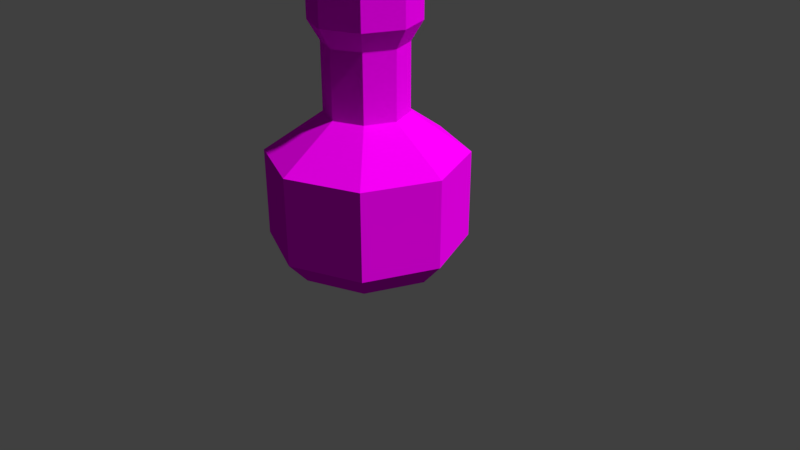 # Source: potion001.blend  (saved by Blender 2.79.0; exported with 4.5.12 LTS)
import bpy
from mathutils import Matrix  # noqa: F401  (used for matrix-valued properties, if any)

bpy.ops.wm.read_factory_settings(use_empty=True)
scene = bpy.context.scene
scene.name = 'Scene'

# ---- collections
col_collection_1 = bpy.data.collections.new('Collection 1'); scene.collection.children.link(col_collection_1)

# ---- images (referenced by path relative to the original .blend; pixels are not part of the script)
import os
ASSET_DIR = os.environ.get("B2B_ASSET_DIR", "")  # directory of the original .blend (textures are referenced by path, not embedded)
HERE = os.path.dirname(os.path.abspath(__file__))  # packed textures are extracted next to this script under _unpacked/

def load_image(name, relpath, width, height, colorspace="sRGB"):
    """Load a texture the original file referenced (path relative to the .blend, or extracted next to this script)."""
    p = next((c for c in (os.path.join(HERE, relpath), os.path.join(ASSET_DIR, relpath)) if relpath and os.path.exists(c)), "")
    if p:
        img = bpy.data.images.load(p, check_existing=True)
        img.name = name
    else:  # same state as the original file: an image datablock whose file is absent (Cycles renders it pink)
        img = bpy.data.images.new(name, width, height)
        img.source = "FILE"
        img.filepath = "//" + (relpath or name)
    img.colorspace_settings.name = colorspace
    return img
img_untitled = load_image('Untitled', 'potion_texture.png', 1024, 1024, 'sRGB')

# ---- materials (node trees are filled in below, after node groups)
mat_material_001 = bpy.data.materials.new('Material.001')
mat_material_001.alpha_threshold = 0.0
mat_material_001.roughness = 0.5

# ---- material node trees
mat_material_001.use_nodes = True; mat_material_001.node_tree.nodes.clear()
_N = mat_material_001.node_tree.nodes; _L = mat_material_001.node_tree.links
n0 = _N.new('ShaderNodeOutputMaterial'); n0.name = 'Material Output'; n0.location = (300, 300)
n1 = _N.new('ShaderNodeMixShader'); n1.name = 'Mix Shader'; n1.location = (122, 278)
n2 = _N.new('ShaderNodeBsdfDiffuse'); n2.name = 'Diffuse BSDF'; n2.location = (-75, 154)
n3 = _N.new('ShaderNodeTexImage'); n3.name = 'Image Texture'; n3.location = (-302, 274)
n3.width = 140
n3.image = img_untitled
n4 = _N.new('ShaderNodeTexCoord'); n4.name = 'Texture Coordinate'; n4.location = (-503, 266)
n5 = _N.new('ShaderNodeBsdfTransparent'); n5.name = 'Transparent BSDF'; n5.location = (-112, 331)
_L.new(n2.outputs[0], n1.inputs[2])
_L.new(n5.outputs[0], n1.inputs[1])
_L.new(n4.outputs[2], n3.inputs[0])
_L.new(n3.outputs[0], n2.inputs[0])
_L.new(n1.outputs[0], n0.inputs[0])
_L.new(n3.outputs[1], n1.inputs[0])
n0.is_active_output = True

# ---- world
world_world = bpy.data.worlds.new('World'); scene.world = world_world
world_world.color = (0.05088, 0.05088, 0.05088)
world_world.use_sun_shadow = False
world_world.sun_shadow_jitter_overblur = 0.0
world_world.cycles.sampling_method = 'MANUAL'

# ---- cameras
cam_camera = bpy.data.cameras.new('Camera')
cam_camera.clip_end = 100.0
cam_camera.lens = 35.0
cam_camera.sensor_width = 32.0
cam_camera.sensor_height = 18.0
cam_camera.ortho_scale = 7.314
cam_camera.dof.focus_distance = 0.0

# ---- lights
light_lamp = bpy.data.lights.new('Lamp', 'SUN')
light_lamp.transmission_factor = 0.0
light_lamp.cutoff_distance = 30.0
light_lamp.angle = 0.05998
light_lamp.energy = 3.0
light_lamp.shadow_buffer_clip_start = 1.001
light_lamp.shadow_soft_size = 0.03
light_lamp.shadow_cascade_max_distance = 1000.0

# ---- meshes
me_circle = bpy.data.meshes.new('Circle')
me_circle.from_pydata([(0.0, 1.0, 0.0), (-0.7071, 0.7071, 0.0), (-1.0, -4.371e-08, 0.0), (-0.7071, -0.7071, 0.0), (8.742e-08, -1.0, 0.0), (0.7071, -0.7071, 0.0), (1.0, 1.192e-08, 0.0), (0.7071, 0.7071, 0.0), (-1.949e-09, 1.262, 0.3), (-0.8921, 0.8921, 0.3), (-1.262, -5.71e-08, 0.3), (-0.8921, -0.8921, 0.3), (1.083e-07, -1.262, 0.3), (0.8921, -0.8921, 0.3), (1.262, 1.31e-08, 0.3), (0.8921, 0.8921, 0.3), (-3.809e-09, 1.262, 1.424), (-0.8921, 0.8921, 1.424), (-1.262, -5.71e-08, 1.424), (-0.8921, -0.8921, 1.424), (1.065e-07, -1.262, 1.424), (0.8921, -0.8921, 1.424), (1.262, 1.31e-08, 1.424), (0.8921, 0.8921, 1.424), (3.854e-08, 0.5242, 1.929), (-0.3707, 0.3707, 1.929), (-0.5242, -2.471e-08, 1.929), (-0.3707, -0.3707, 1.929), (8.437e-08, -0.5242, 1.929), (0.3707, -0.3707, 1.929), (0.5242, 4.46e-09, 1.929), (0.3707, 0.3707, 1.929), (-1.233e-07, 0.5242, 2.773), (-0.3707, 0.3707, 2.773), (-0.5242, -2.471e-08, 2.773), (-0.3707, -0.3707, 2.773), (-7.743e-08, -0.5242, 2.773), (0.3707, -0.3707, 2.773), (0.5242, 4.46e-09, 2.773), (0.3707, 0.3707, 2.773), (-6.87e-08, 0.6703, 3.016), (-0.474, 0.474, 3.016), (-0.6703, -3.159e-08, 3.016), (-0.474, -0.474, 3.016), (-1.01e-08, -0.6703, 3.016), (0.474, -0.474, 3.016), (0.6703, 5.703e-09, 3.016), (0.474, 0.474, 3.016), (-8.874e-08, 0.6703, 3.443), (-0.474, 0.474, 3.443), (-0.6703, -3.159e-08, 3.443), (-0.474, -0.474, 3.443), (-3.014e-08, -0.6703, 3.443), (0.474, -0.474, 3.443), (0.6703, 5.703e-09, 3.443), (0.474, 0.474, 3.443), (0.0, 0.884, 0.02855), (-0.6251, 0.6251, 0.02855), (-0.884, -3.864e-08, 0.02855), (-0.6251, -0.6251, 0.02855), (7.728e-08, -0.884, 0.02855), (0.6251, -0.6251, 0.02855), (0.884, 1.054e-08, 0.02855), (0.6251, 0.6251, 0.02855), (-1.723e-09, 1.115, 0.2925), (-0.7887, 0.7887, 0.2925), (-1.115, -5.048e-08, 0.2925), (-0.7887, -0.7887, 0.2925), (9.578e-08, -1.115, 0.2925), (0.7887, -0.7887, 0.2925), (1.115, 1.158e-08, 0.2925), (0.7887, 0.7887, 0.2925), (-3.368e-09, 1.115, 1.388), (-0.7887, 0.7887, 1.388), (-1.115, -5.048e-08, 1.388), (-0.7887, -0.7887, 1.388), (9.414e-08, -1.115, 1.388), (0.7887, -0.7887, 1.388), (1.115, 1.158e-08, 1.388), (0.7887, 0.7887, 1.388), (3.407e-08, 0.4634, 1.881), (-0.3277, 0.3277, 1.881), (-0.4634, -2.184e-08, 1.881), (-0.3277, -0.3277, 1.881), (7.459e-08, -0.4634, 1.881), (0.3277, -0.3277, 1.881), (0.4634, 3.943e-09, 1.881), (0.3277, 0.3277, 1.881), (-1.09e-07, 0.4634, 2.704), (-0.3277, 0.3277, 2.704), (-0.4634, -2.184e-08, 2.704), (-0.3277, -0.3277, 2.704), (-6.845e-08, -0.4634, 2.704), (0.3277, -0.3277, 2.704), (0.4634, 3.943e-09, 2.704), (0.3277, 0.3277, 2.704), (-6.073e-08, 0.5926, 2.94), (-0.419, 0.419, 2.94), (-0.5926, -2.793e-08, 2.94), (-0.419, -0.419, 2.94), (-8.925e-09, -0.5926, 2.94), (0.419, -0.419, 2.94), (0.5926, 5.042e-09, 2.94), (0.419, 0.419, 2.94), (-7.845e-08, 0.5926, 3.356), (-0.419, 0.419, 3.356), (-0.5926, -2.793e-08, 3.356), (-0.419, -0.419, 3.356), (-2.664e-08, -0.5926, 3.356), (0.419, -0.419, 3.356), (0.5926, 5.042e-09, 3.356), (0.419, 0.419, 3.356)], [], [(1, 0, 7, 6, 5, 4, 3, 2), (13, 14, 22, 21), (2, 3, 11, 10), (0, 1, 9, 8), (7, 0, 8, 15), (5, 6, 14, 13), (3, 4, 12, 11), (1, 2, 10, 9), (6, 7, 15, 14), (4, 5, 13, 12), (16, 17, 25, 24), (11, 12, 20, 19), (9, 10, 18, 17), (14, 15, 23, 22), (12, 13, 21, 20), (10, 11, 19, 18), (8, 9, 17, 16), (15, 8, 16, 23), (30, 31, 39, 38), (23, 16, 24, 31), (21, 22, 30, 29), (19, 20, 28, 27), (17, 18, 26, 25), (22, 23, 31, 30), (20, 21, 29, 28), (18, 19, 27, 26), (33, 34, 42, 41), (28, 29, 37, 36), (26, 27, 35, 34), (24, 25, 33, 32), (31, 24, 32, 39), (29, 30, 38, 37), (27, 28, 36, 35), (25, 26, 34, 33), (47, 40, 48, 55), (38, 39, 47, 46), (36, 37, 45, 44), (34, 35, 43, 42), (32, 33, 41, 40), (39, 32, 40, 47), (37, 38, 46, 45), (35, 36, 44, 43), (49, 50, 51, 52, 53, 54, 55, 48), (45, 46, 54, 53), (43, 44, 52, 51), (41, 42, 50, 49), (46, 47, 55, 54), (44, 45, 53, 52), (42, 43, 51, 50), (40, 41, 49, 48), (57, 56, 63, 62, 61, 60, 59, 58), (69, 70, 78, 77), (58, 59, 67, 66), (56, 57, 65, 64), (63, 56, 64, 71), (61, 62, 70, 69), (59, 60, 68, 67), (57, 58, 66, 65), (62, 63, 71, 70), (60, 61, 69, 68), (72, 73, 81, 80), (67, 68, 76, 75), (65, 66, 74, 73), (70, 71, 79, 78), (68, 69, 77, 76), (66, 67, 75, 74), (64, 65, 73, 72), (71, 64, 72, 79), (86, 87, 95, 94), (79, 72, 80, 87), (77, 78, 86, 85), (75, 76, 84, 83), (73, 74, 82, 81), (78, 79, 87, 86), (76, 77, 85, 84), (74, 75, 83, 82), (89, 90, 98, 97), (84, 85, 93, 92), (82, 83, 91, 90), (80, 81, 89, 88), (87, 80, 88, 95), (85, 86, 94, 93), (83, 84, 92, 91), (81, 82, 90, 89), (103, 96, 104, 111), (94, 95, 103, 102), (92, 93, 101, 100), (90, 91, 99, 98), (88, 89, 97, 96), (95, 88, 96, 103), (93, 94, 102, 101), (91, 92, 100, 99), (105, 106, 107, 108, 109, 110, 111, 104), (101, 102, 110, 109), (99, 100, 108, 107), (97, 98, 106, 105), (102, 103, 111, 110), (100, 101, 109, 108), (98, 99, 107, 106), (96, 97, 105, 104)])
_uv = me_circle.uv_layers.new(name='UVMap')
_uv.uv.foreach_set('vector', [0.03921, 0.103, 0.09788, 0.04127, 0.1809, 0.04127, 0.2395, 0.103, 0.2395, 0.1903, 0.1809, 0.2521, 0.09788, 0.2521, 0.03921, 0.1903, 0.671, 0.5696, 0.6621, 0.6475, 0.5412, 0.6475, 0.55, 0.5696, 0.5412, 0.1903, 0.5412, 0.103, 0.5766, 0.0916, 0.5766, 0.2018, 0.4481, 0.6281, 0.4481, 0.7154, 0.4127, 0.7268, 0.4127, 0.6166, 0.1809, 0.04127, 0.09788, 0.04127, 0.08703, 0.01369, 0.1917, 0.01369, 0.2395, 0.1903, 0.2395, 0.103, 0.2657, 0.0916, 0.2657, 0.2018, 0.09788, 0.2521, 0.1809, 0.2521, 0.1917, 0.2797, 0.08703, 0.2797, 0.03921, 0.103, 0.03921, 0.1903, 0.01301, 0.2018, 0.01301, 0.0916, 0.6976, 0.6589, 0.6976, 0.7462, 0.6621, 0.7577, 0.6621, 0.6475, 0.1442, 0.7941, 0.2271, 0.7941, 0.238, 0.8314, 0.1333, 0.8314, 0.2657, 0.4951, 0.1917, 0.573, 0.1611, 0.4953, 0.1919, 0.4629, 0.5766, 0.0916, 0.5677, 0.01369, 0.6887, 0.01369, 0.6976, 0.0916, 0.5677, 0.2797, 0.5766, 0.2018, 0.6976, 0.2018, 0.6887, 0.2797, 0.6621, 0.6475, 0.6621, 0.7577, 0.5412, 0.7577, 0.5412, 0.6475, 0.1333, 0.8314, 0.238, 0.8314, 0.238, 0.9587, 0.1333, 0.9587, 0.5766, 0.2018, 0.5766, 0.0916, 0.6976, 0.0916, 0.6976, 0.2018, 0.4127, 0.6166, 0.4127, 0.7268, 0.2917, 0.7268, 0.2917, 0.6166, 0.4216, 0.5387, 0.4127, 0.6166, 0.2917, 0.6166, 0.3006, 0.5387, 0.769, 0.5735, 0.8125, 0.5735, 0.8125, 0.6691, 0.769, 0.6691, 0.2657, 0.385, 0.2657, 0.4951, 0.1919, 0.4629, 0.1919, 0.4172, 0.08703, 0.3071, 0.1917, 0.3071, 0.1611, 0.3848, 0.1176, 0.3848, 0.01301, 0.4951, 0.01301, 0.385, 0.08686, 0.4172, 0.08686, 0.4629, 0.1917, 0.573, 0.08703, 0.573, 0.1176, 0.4953, 0.1611, 0.4953, 0.1917, 0.3071, 0.2657, 0.385, 0.1919, 0.4172, 0.1611, 0.3848, 0.01301, 0.385, 0.08703, 0.3071, 0.1176, 0.3848, 0.08686, 0.4172, 0.08703, 0.573, 0.01301, 0.4951, 0.08686, 0.4629, 0.1176, 0.4953, 0.328, 0.8302, 0.2975, 0.824, 0.2917, 0.7925, 0.3306, 0.8003, 0.8975, 0.3071, 0.941, 0.3071, 0.941, 0.4027, 0.8975, 0.4027, 0.769, 0.01757, 0.8125, 0.01757, 0.8125, 0.1132, 0.769, 0.1132, 0.3418, 0.9352, 0.3004, 0.9213, 0.328, 0.8302, 0.3694, 0.8441, 0.37, 0.9487, 0.3418, 0.9352, 0.3694, 0.8441, 0.3976, 0.8576, 0.7382, 0.5696, 0.769, 0.5735, 0.769, 0.6691, 0.7382, 0.6652, 0.8125, 0.01757, 0.8432, 0.01369, 0.8432, 0.1093, 0.8125, 0.1132, 0.7382, 0.01369, 0.769, 0.01757, 0.769, 0.1132, 0.7382, 0.1093, 0.8185, 0.6984, 0.8578, 0.6934, 0.8578, 0.7418, 0.8185, 0.7468, 0.769, 0.6691, 0.8125, 0.6691, 0.8185, 0.6984, 0.7629, 0.6984, 0.8975, 0.4027, 0.941, 0.4027, 0.947, 0.432, 0.8914, 0.432, 0.769, 0.1132, 0.8125, 0.1132, 0.8185, 0.1425, 0.7629, 0.1425, 0.3694, 0.8441, 0.328, 0.8302, 0.3306, 0.8003, 0.3836, 0.8181, 0.8125, 0.6691, 0.8432, 0.6652, 0.8578, 0.6934, 0.8185, 0.6984, 0.7382, 0.6652, 0.769, 0.6691, 0.7629, 0.6984, 0.7236, 0.6934, 0.8125, 0.1132, 0.8432, 0.1093, 0.8578, 0.1375, 0.8185, 0.1425, 0.6361, 0.9264, 0.5805, 0.9264, 0.5412, 0.885, 0.5412, 0.8264, 0.5805, 0.785, 0.6361, 0.785, 0.6754, 0.8264, 0.6754, 0.885, 0.7236, 0.6934, 0.7629, 0.6984, 0.7629, 0.7468, 0.7236, 0.7418, 0.8185, 0.1425, 0.8578, 0.1375, 0.8578, 0.1859, 0.8185, 0.1909, 0.7236, 0.1375, 0.7629, 0.1425, 0.7629, 0.1909, 0.7236, 0.1859, 0.7629, 0.6984, 0.8185, 0.6984, 0.8185, 0.7468, 0.7629, 0.7468, 0.8914, 0.432, 0.947, 0.432, 0.947, 0.4804, 0.8914, 0.4804, 0.7629, 0.1425, 0.8185, 0.1425, 0.8185, 0.1909, 0.7629, 0.1909, 0.3836, 0.8181, 0.3306, 0.8003, 0.3446, 0.7542, 0.3976, 0.772, 0.3668, 0.487, 0.3149, 0.4324, 0.3149, 0.3552, 0.3668, 0.3006, 0.4401, 0.3006, 0.492, 0.3552, 0.492, 0.4324, 0.4401, 0.487, 0.04419, 0.6693, 0.03635, 0.6004, 0.1543, 0.6004, 0.1621, 0.6693, 0.5412, 0.4632, 0.5412, 0.386, 0.5724, 0.3759, 0.5724, 0.4733, 0.8935, 0.01369, 0.9668, 0.01369, 0.9764, 0.04651, 0.8839, 0.04651, 0.3149, 0.3552, 0.3149, 0.4324, 0.2917, 0.4425, 0.2917, 0.3451, 0.4401, 0.3006, 0.3668, 0.3006, 0.3572, 0.2762, 0.4497, 0.2762, 0.492, 0.4324, 0.492, 0.3552, 0.5152, 0.3451, 0.5152, 0.4425, 0.3668, 0.487, 0.4401, 0.487, 0.4497, 0.5114, 0.3572, 0.5114, 0.7163, 0.4632, 0.7163, 0.386, 0.7475, 0.3759, 0.7475, 0.4733, 0.01301, 0.7566, 0.01301, 0.6794, 0.04419, 0.6693, 0.04419, 0.7667, 0.5152, 0.18, 0.4497, 0.2488, 0.4227, 0.1801, 0.4499, 0.1515, 0.5724, 0.3759, 0.5645, 0.3071, 0.6824, 0.3071, 0.6903, 0.3759, 0.5645, 0.5422, 0.5724, 0.4733, 0.6903, 0.4733, 0.6824, 0.5422, 0.7475, 0.4733, 0.7475, 0.3759, 0.8654, 0.3759, 0.8654, 0.4733, 0.04419, 0.7667, 0.04419, 0.6693, 0.1621, 0.6693, 0.1621, 0.7667, 0.5724, 0.4733, 0.5724, 0.3759, 0.6903, 0.3759, 0.6903, 0.4733, 0.8839, 0.04651, 0.9764, 0.04651, 0.9764, 0.1706, 0.8839, 0.1706, 0.7475, 0.3759, 0.7396, 0.3071, 0.8575, 0.3071, 0.8654, 0.3759, 0.4637, 0.7576, 0.5022, 0.7576, 0.5022, 0.8508, 0.4637, 0.8508, 0.5152, 0.08256, 0.5152, 0.18, 0.4499, 0.1515, 0.4499, 0.111, 0.3572, 0.01369, 0.4497, 0.01369, 0.4227, 0.08241, 0.3842, 0.08241, 0.2917, 0.18, 0.2917, 0.08256, 0.357, 0.111, 0.357, 0.1515, 0.4497, 0.2488, 0.3572, 0.2488, 0.3842, 0.1801, 0.4227, 0.1801, 0.4497, 0.01369, 0.5152, 0.08256, 0.4499, 0.111, 0.4227, 0.08241, 0.2917, 0.08256, 0.3572, 0.01369, 0.3842, 0.08241, 0.357, 0.111, 0.3572, 0.2488, 0.2917, 0.18, 0.357, 0.1515, 0.3842, 0.1801, 0.7637, 0.8497, 0.7365, 0.8531, 0.7236, 0.8257, 0.7583, 0.8213, 0.915, 0.5743, 0.9534, 0.5762, 0.9493, 0.6693, 0.9109, 0.6674, 0.05736, 0.975, 0.02044, 0.9637, 0.04517, 0.8742, 0.08209, 0.8855, 0.8022, 0.9429, 0.7637, 0.9429, 0.7637, 0.8497, 0.8022, 0.8497, 0.8293, 0.9463, 0.8022, 0.9429, 0.8022, 0.8497, 0.8293, 0.8531, 0.4366, 0.7542, 0.4637, 0.7576, 0.4637, 0.8508, 0.4366, 0.8474, 0.888, 0.5696, 0.915, 0.5743, 0.9109, 0.6674, 0.8839, 0.6627, 0.08256, 0.9863, 0.05736, 0.975, 0.08209, 0.8855, 0.1073, 0.8968, 0.8423, 0.8257, 0.8075, 0.8213, 0.8075, 0.7741, 0.8423, 0.7785, 0.4637, 0.8508, 0.5022, 0.8508, 0.5075, 0.8792, 0.4584, 0.8792, 0.9109, 0.6674, 0.9493, 0.6693, 0.9534, 0.6979, 0.9043, 0.6955, 0.08209, 0.8855, 0.04517, 0.8742, 0.04756, 0.8454, 0.09477, 0.8599, 0.8022, 0.8497, 0.7637, 0.8497, 0.7583, 0.8213, 0.8075, 0.8213, 0.8293, 0.8531, 0.8022, 0.8497, 0.8075, 0.8213, 0.8423, 0.8257, 0.4366, 0.8474, 0.4637, 0.8508, 0.4584, 0.8792, 0.4236, 0.8748, 0.04517, 0.8742, 0.01815, 0.8695, 0.01301, 0.8394, 0.04756, 0.8454, 0.987, 0.8107, 0.987, 0.8625, 0.9522, 0.8991, 0.9031, 0.8991, 0.8683, 0.8625, 0.8683, 0.8107, 0.9031, 0.7741, 0.9522, 0.7741, 0.4236, 0.8748, 0.4584, 0.8792, 0.4584, 0.9264, 0.4236, 0.922, 0.04756, 0.8454, 0.01301, 0.8394, 0.02553, 0.7941, 0.06008, 0.8001, 0.7583, 0.8213, 0.7236, 0.8257, 0.7236, 0.7785, 0.7583, 0.7741, 0.4584, 0.8792, 0.5075, 0.8792, 0.5075, 0.9264, 0.4584, 0.9264, 0.9043, 0.6955, 0.9534, 0.6979, 0.9513, 0.7451, 0.9022, 0.7427, 0.09477, 0.8599, 0.04756, 0.8454, 0.06008, 0.8001, 0.1073, 0.8145, 0.8075, 0.8213, 0.7583, 0.8213, 0.7583, 0.7741, 0.8075, 0.7741])
_ca = me_circle.color_attributes.new('Col', 'BYTE_COLOR', 'CORNER')
_ca.data.foreach_set('color', [1.0, 1.0, 1.0, 1.0, 1.0, 1.0, 1.0, 1.0, 1.0, 1.0, 1.0, 1.0, 1.0, 1.0, 1.0, 1.0, 1.0, 1.0, 1.0, 1.0, 1.0, 1.0, 1.0, 1.0, 1.0, 1.0, 1.0, 1.0, 1.0, 1.0, 1.0, 1.0, 1.0, 1.0, 1.0, 1.0, 1.0, 1.0, 1.0, 1.0, 1.0, 1.0, 1.0, 1.0, 1.0, 1.0, 1.0, 1.0, 1.0, 1.0, 1.0, 1.0, 1.0, 1.0, 1.0, 1.0, 1.0, 1.0, 1.0, 1.0, 1.0, 1.0, 1.0, 1.0, 1.0, 1.0, 1.0, 1.0, 1.0, 1.0, 1.0, 1.0, 1.0, 1.0, 1.0, 1.0, 1.0, 1.0, 1.0, 1.0, 1.0, 1.0, 1.0, 1.0, 1.0, 1.0, 1.0, 1.0, 1.0, 1.0, 1.0, 1.0, 1.0, 1.0, 1.0, 1.0, 1.0, 1.0, 1.0, 1.0, 1.0, 1.0, 1.0, 1.0, 1.0, 1.0, 1.0, 1.0, 1.0, 1.0, 1.0, 1.0, 1.0, 1.0, 1.0, 1.0, 1.0, 1.0, 1.0, 1.0, 1.0, 1.0, 1.0, 1.0, 1.0, 1.0, 1.0, 1.0, 1.0, 1.0, 1.0, 1.0, 1.0, 1.0, 1.0, 1.0, 1.0, 1.0, 1.0, 1.0, 1.0, 1.0, 1.0, 1.0, 1.0, 1.0, 1.0, 1.0, 1.0, 1.0, 1.0, 1.0, 1.0, 1.0, 1.0, 1.0, 1.0, 1.0, 1.0, 1.0, 1.0, 1.0, 1.0, 1.0, 1.0, 1.0, 1.0, 1.0, 1.0, 1.0, 1.0, 1.0, 1.0, 1.0, 1.0, 1.0, 1.0, 1.0, 1.0, 1.0, 1.0, 1.0, 1.0, 1.0, 1.0, 1.0, 1.0, 1.0, 1.0, 1.0, 1.0, 1.0, 1.0, 1.0, 1.0, 1.0, 1.0, 1.0, 1.0, 1.0, 1.0, 1.0, 1.0, 1.0, 1.0, 1.0, 1.0, 1.0, 1.0, 1.0, 1.0, 1.0, 1.0, 1.0, 1.0, 1.0, 1.0, 1.0, 1.0, 1.0, 1.0, 1.0, 1.0, 1.0, 1.0, 1.0, 1.0, 1.0, 1.0, 1.0, 1.0, 1.0, 1.0, 1.0, 1.0, 1.0, 1.0, 1.0, 1.0, 1.0, 1.0, 1.0, 1.0, 1.0, 1.0, 1.0, 1.0, 1.0, 1.0, 1.0, 1.0, 1.0, 1.0, 1.0, 1.0, 1.0, 1.0, 1.0, 1.0, 1.0, 1.0, 1.0, 1.0, 1.0, 1.0, 1.0, 1.0, 1.0, 1.0, 1.0, 1.0, 1.0, 1.0, 1.0, 1.0, 1.0, 1.0, 1.0, 1.0, 1.0, 1.0, 1.0, 1.0, 1.0, 1.0, 1.0, 1.0, 1.0, 1.0, 1.0, 1.0, 1.0, 1.0, 1.0, 1.0, 1.0, 1.0, 1.0, 1.0, 1.0, 1.0, 1.0, 1.0, 1.0, 1.0, 1.0, 1.0, 1.0, 1.0, 1.0, 1.0, 1.0, 1.0, 1.0, 1.0, 1.0, 1.0, 1.0, 1.0, 1.0, 1.0, 1.0, 1.0, 1.0, 1.0, 1.0, 1.0, 1.0, 1.0, 1.0, 1.0, 1.0, 1.0, 1.0, 1.0, 1.0, 1.0, 1.0, 1.0, 1.0, 1.0, 1.0, 1.0, 1.0, 1.0, 1.0, 1.0, 1.0, 1.0, 1.0, 1.0, 1.0, 1.0, 1.0, 1.0, 1.0, 1.0, 1.0, 1.0, 1.0, 1.0, 1.0, 1.0, 1.0, 1.0, 1.0, 1.0, 1.0, 1.0, 1.0, 1.0, 1.0, 1.0, 1.0, 1.0, 1.0, 1.0, 1.0, 1.0, 1.0, 1.0, 1.0, 1.0, 1.0, 1.0, 1.0, 1.0, 1.0, 1.0, 1.0, 1.0, 1.0, 1.0, 1.0, 1.0, 1.0, 1.0, 1.0, 1.0, 1.0, 1.0, 1.0, 1.0, 1.0, 1.0, 1.0, 1.0, 1.0, 1.0, 1.0, 1.0, 1.0, 1.0, 1.0, 1.0, 1.0, 1.0, 1.0, 1.0, 1.0, 1.0, 1.0, 1.0, 1.0, 1.0, 1.0, 1.0, 1.0, 1.0, 1.0, 1.0, 1.0, 1.0, 1.0, 1.0, 1.0, 1.0, 1.0, 1.0, 1.0, 1.0, 1.0, 1.0, 1.0, 1.0, 1.0, 1.0, 1.0, 1.0, 1.0, 1.0, 1.0, 1.0, 1.0, 1.0, 1.0, 1.0, 1.0, 1.0, 1.0, 1.0, 1.0, 1.0, 1.0, 1.0, 1.0, 1.0, 1.0, 1.0, 1.0, 1.0, 1.0, 1.0, 1.0, 1.0, 1.0, 1.0, 1.0, 1.0, 1.0, 1.0, 1.0, 1.0, 1.0, 1.0, 1.0, 1.0, 1.0, 1.0, 1.0, 1.0, 1.0, 1.0, 1.0, 1.0, 1.0, 1.0, 1.0, 1.0, 1.0, 1.0, 1.0, 1.0, 1.0, 1.0, 1.0, 1.0, 1.0, 1.0, 1.0, 1.0, 1.0, 1.0, 1.0, 1.0, 1.0, 1.0, 1.0, 1.0, 1.0, 1.0, 1.0, 1.0, 1.0, 1.0, 1.0, 1.0, 1.0, 1.0, 1.0, 1.0, 1.0, 1.0, 1.0, 1.0, 1.0, 1.0, 1.0, 1.0, 1.0, 1.0, 1.0, 1.0, 1.0, 1.0, 1.0, 1.0, 1.0, 1.0, 1.0, 1.0, 1.0, 1.0, 1.0, 1.0, 1.0, 1.0, 1.0, 1.0, 1.0, 1.0, 1.0, 1.0, 1.0, 1.0, 1.0, 1.0, 1.0, 1.0, 1.0, 1.0, 1.0, 1.0, 1.0, 1.0, 1.0, 1.0, 1.0, 1.0, 1.0, 1.0, 1.0, 1.0, 1.0, 1.0, 1.0, 1.0, 1.0, 1.0, 1.0, 1.0, 1.0, 1.0, 1.0, 1.0, 1.0, 1.0, 1.0, 1.0, 1.0, 1.0, 1.0, 1.0, 1.0, 1.0, 1.0, 1.0, 1.0, 1.0, 1.0, 1.0, 1.0, 1.0, 1.0, 1.0, 1.0, 1.0, 1.0, 1.0, 1.0, 1.0, 1.0, 1.0, 1.0, 1.0, 1.0, 1.0, 1.0, 1.0, 1.0, 1.0, 1.0, 1.0, 1.0, 1.0, 1.0, 1.0, 1.0, 1.0, 1.0, 1.0, 1.0, 1.0, 1.0, 1.0, 1.0, 1.0, 1.0, 1.0, 1.0, 1.0, 1.0, 1.0, 1.0, 1.0, 1.0, 1.0, 1.0, 1.0, 1.0, 1.0, 1.0, 1.0, 1.0, 1.0, 1.0, 1.0, 1.0, 1.0, 1.0, 1.0, 1.0, 1.0, 1.0, 1.0, 1.0, 1.0, 1.0, 1.0, 1.0, 1.0, 1.0, 1.0, 1.0, 1.0, 1.0, 1.0, 1.0, 1.0, 1.0, 1.0, 1.0, 1.0, 1.0, 1.0, 1.0, 1.0, 1.0, 1.0, 1.0, 1.0, 1.0, 1.0, 1.0, 1.0, 1.0, 1.0, 1.0, 1.0, 1.0, 1.0, 1.0, 1.0, 1.0, 1.0, 1.0, 1.0, 1.0, 1.0, 1.0, 1.0, 1.0, 1.0, 1.0, 1.0, 1.0, 1.0, 1.0, 1.0, 1.0, 1.0, 1.0, 1.0, 1.0, 1.0, 1.0, 1.0, 1.0, 1.0, 1.0, 1.0, 1.0, 1.0, 1.0, 1.0, 1.0, 1.0, 1.0, 1.0, 1.0, 1.0, 1.0, 1.0, 1.0, 1.0, 1.0, 1.0, 1.0, 1.0, 1.0, 1.0, 1.0, 1.0, 1.0, 1.0, 1.0, 1.0, 1.0, 1.0, 1.0, 1.0, 1.0, 1.0, 1.0, 1.0, 1.0, 1.0, 1.0, 1.0, 1.0, 1.0, 1.0, 1.0, 1.0, 1.0, 1.0, 1.0, 1.0, 1.0, 1.0, 1.0, 1.0, 1.0, 1.0, 1.0, 1.0, 1.0, 1.0, 1.0, 1.0, 1.0, 1.0, 1.0, 1.0, 1.0, 1.0, 1.0, 1.0, 1.0, 1.0, 1.0, 1.0, 1.0, 1.0, 1.0, 1.0, 1.0, 1.0, 1.0, 1.0, 1.0, 1.0, 1.0, 1.0, 1.0, 1.0, 1.0, 1.0, 1.0, 1.0, 1.0, 1.0, 1.0, 1.0, 1.0, 1.0, 1.0, 1.0, 1.0, 1.0, 1.0, 1.0, 1.0, 1.0, 1.0, 1.0, 1.0, 1.0, 1.0, 1.0, 1.0, 1.0, 1.0, 1.0, 1.0, 1.0, 1.0, 1.0, 1.0, 1.0, 1.0, 1.0, 1.0, 1.0, 1.0, 1.0, 1.0, 1.0, 1.0, 1.0, 1.0, 1.0, 1.0, 1.0, 1.0, 1.0, 1.0, 1.0, 1.0, 1.0, 1.0, 1.0, 1.0, 1.0, 1.0, 1.0, 1.0, 1.0, 1.0, 1.0, 1.0, 1.0, 1.0, 1.0, 1.0, 1.0, 1.0, 1.0, 1.0, 1.0, 1.0, 1.0, 1.0, 1.0, 1.0, 1.0, 1.0, 1.0, 1.0, 1.0, 1.0, 1.0, 1.0, 1.0, 1.0, 1.0, 1.0, 1.0, 1.0, 1.0, 1.0, 1.0, 1.0, 1.0, 1.0, 1.0, 1.0, 1.0, 1.0, 1.0, 1.0, 1.0, 1.0, 1.0, 1.0, 1.0, 1.0, 1.0, 1.0, 1.0, 1.0, 1.0, 1.0, 1.0, 1.0, 1.0, 1.0, 1.0, 1.0, 1.0, 1.0, 1.0, 1.0, 1.0, 1.0, 1.0, 1.0, 1.0, 1.0, 1.0, 1.0, 1.0, 1.0, 1.0, 1.0, 1.0, 1.0, 1.0, 1.0, 1.0, 1.0, 1.0, 1.0, 1.0, 1.0, 1.0, 1.0, 1.0, 1.0, 1.0, 1.0, 1.0, 1.0, 1.0, 1.0, 1.0, 1.0, 1.0, 1.0, 1.0, 1.0, 1.0, 1.0, 1.0, 1.0, 1.0, 1.0, 1.0, 1.0, 1.0, 1.0, 1.0, 1.0, 1.0, 1.0, 1.0, 1.0, 1.0, 1.0, 1.0, 1.0, 1.0, 1.0, 1.0, 1.0, 1.0, 1.0, 1.0, 1.0, 1.0, 1.0, 1.0, 1.0, 1.0, 1.0, 1.0, 1.0, 1.0, 1.0, 1.0, 1.0, 1.0, 1.0, 1.0, 1.0, 1.0, 1.0, 1.0, 1.0, 1.0, 1.0, 1.0, 1.0, 1.0, 1.0, 1.0, 1.0, 1.0, 1.0, 1.0, 1.0, 1.0, 1.0, 1.0, 1.0, 1.0, 1.0, 1.0, 1.0, 1.0, 1.0, 1.0, 1.0, 1.0, 1.0, 1.0, 1.0, 1.0, 1.0, 1.0, 1.0, 1.0, 1.0, 1.0, 1.0, 1.0, 1.0, 1.0, 1.0, 1.0, 1.0, 1.0, 1.0, 1.0, 1.0, 1.0, 1.0, 1.0, 1.0, 1.0, 1.0, 1.0, 1.0, 1.0, 1.0, 1.0, 1.0, 1.0, 1.0, 1.0, 1.0, 1.0, 1.0, 1.0, 1.0, 1.0, 1.0, 1.0, 1.0, 1.0, 1.0, 1.0, 1.0, 1.0, 1.0, 1.0, 1.0, 1.0, 1.0, 1.0, 1.0, 1.0, 1.0, 1.0, 1.0, 1.0, 1.0, 1.0, 1.0, 1.0, 1.0, 1.0, 1.0, 1.0, 1.0, 1.0, 1.0, 1.0, 1.0, 1.0, 1.0, 1.0, 1.0, 1.0, 1.0, 1.0, 1.0, 1.0, 1.0, 1.0, 1.0, 1.0, 1.0, 1.0, 1.0, 1.0, 1.0, 1.0, 1.0, 1.0, 1.0, 1.0, 1.0, 1.0, 1.0, 1.0, 1.0, 1.0, 1.0, 1.0, 1.0, 1.0, 1.0, 1.0, 1.0, 1.0, 1.0, 1.0, 1.0, 1.0, 1.0, 1.0, 1.0, 1.0, 1.0, 1.0, 1.0, 1.0, 1.0, 1.0, 1.0, 1.0, 1.0, 1.0, 1.0, 1.0, 1.0, 1.0, 1.0, 1.0, 1.0, 1.0, 1.0, 1.0, 1.0, 1.0, 1.0, 1.0, 1.0, 1.0, 1.0, 1.0, 1.0, 1.0, 1.0, 1.0, 1.0, 1.0, 1.0, 1.0, 1.0, 1.0, 1.0, 1.0, 1.0, 1.0, 1.0, 1.0, 1.0, 1.0, 1.0, 1.0, 1.0, 1.0, 1.0, 1.0, 1.0, 1.0, 1.0, 1.0, 1.0, 1.0, 1.0, 1.0, 1.0, 1.0, 1.0, 1.0, 1.0, 1.0, 1.0, 1.0, 1.0, 1.0, 1.0, 1.0, 1.0, 1.0, 1.0, 1.0, 1.0, 1.0, 1.0, 1.0, 1.0, 1.0, 1.0, 1.0, 1.0, 1.0, 1.0, 1.0, 1.0, 1.0, 1.0, 1.0, 1.0, 1.0, 1.0, 1.0, 1.0, 1.0, 1.0, 1.0, 1.0, 1.0, 1.0, 1.0, 1.0, 1.0, 1.0, 1.0, 1.0, 1.0, 1.0, 1.0, 1.0, 1.0, 1.0, 1.0, 1.0, 1.0, 1.0, 1.0, 1.0, 1.0, 1.0, 1.0, 1.0, 1.0, 1.0, 1.0, 1.0, 1.0, 1.0, 1.0, 1.0, 1.0, 1.0, 1.0, 1.0, 1.0, 1.0, 1.0, 1.0, 1.0, 1.0, 1.0, 1.0, 1.0, 1.0, 1.0, 1.0, 1.0, 1.0, 1.0, 1.0, 1.0, 1.0, 1.0, 1.0, 1.0, 1.0, 1.0, 1.0, 1.0, 1.0, 1.0, 1.0, 1.0, 1.0, 1.0, 1.0, 1.0, 1.0, 1.0, 1.0, 1.0, 1.0, 1.0, 1.0, 1.0, 1.0, 1.0, 1.0, 1.0, 1.0, 1.0, 1.0, 1.0, 1.0, 1.0, 1.0, 1.0, 1.0, 1.0, 1.0, 1.0, 1.0, 1.0, 1.0, 1.0, 1.0, 1.0, 1.0, 1.0, 1.0, 1.0, 1.0, 1.0, 1.0, 1.0, 1.0, 1.0, 1.0, 1.0, 1.0, 1.0, 1.0, 1.0, 1.0, 1.0, 1.0, 1.0, 1.0, 1.0, 1.0, 1.0, 1.0, 1.0, 1.0, 1.0, 1.0, 1.0, 1.0, 1.0, 1.0, 1.0, 1.0, 1.0, 1.0, 1.0, 1.0, 1.0, 1.0, 1.0, 1.0, 1.0, 1.0, 1.0, 1.0, 1.0, 1.0, 1.0, 1.0, 1.0, 1.0, 1.0, 1.0, 1.0, 1.0, 1.0, 1.0, 1.0, 1.0, 1.0, 1.0, 1.0, 1.0, 1.0, 1.0, 1.0, 1.0, 1.0, 1.0, 1.0, 1.0, 1.0, 1.0, 1.0, 1.0, 1.0, 1.0, 1.0, 1.0, 1.0, 1.0, 1.0, 1.0, 1.0, 1.0, 1.0, 1.0, 1.0, 1.0, 1.0, 1.0, 1.0, 1.0, 1.0, 1.0, 1.0, 1.0, 1.0, 1.0, 1.0, 1.0, 1.0, 1.0, 1.0, 1.0, 1.0, 1.0, 1.0, 1.0, 1.0, 1.0, 1.0, 1.0, 1.0, 1.0, 1.0, 1.0, 1.0, 1.0, 1.0, 1.0, 1.0, 1.0, 1.0, 1.0, 1.0, 1.0, 1.0, 1.0, 1.0, 1.0, 1.0, 1.0, 1.0, 1.0, 1.0, 1.0, 1.0, 1.0, 1.0, 1.0, 1.0, 1.0, 1.0, 1.0, 1.0, 1.0, 1.0, 1.0, 1.0, 1.0, 1.0, 1.0, 1.0, 1.0, 1.0, 1.0, 1.0, 1.0, 1.0, 1.0, 1.0, 1.0, 1.0, 1.0, 1.0, 1.0, 1.0, 1.0, 1.0, 1.0, 1.0, 1.0, 1.0, 1.0, 1.0, 1.0, 1.0, 1.0, 1.0, 1.0, 1.0, 1.0, 1.0, 1.0, 1.0, 1.0, 1.0, 1.0, 1.0, 1.0, 1.0, 1.0, 1.0, 1.0, 1.0, 1.0, 1.0, 1.0, 1.0, 1.0, 1.0, 1.0, 1.0, 1.0, 1.0, 1.0, 1.0, 1.0, 1.0, 1.0, 1.0, 1.0, 1.0, 1.0, 1.0, 1.0, 1.0, 1.0, 1.0, 1.0, 1.0, 1.0, 1.0, 1.0, 1.0, 1.0, 1.0, 1.0, 1.0, 1.0, 1.0, 1.0, 1.0, 1.0, 1.0, 1.0, 1.0, 1.0, 1.0, 1.0, 1.0, 1.0, 1.0, 1.0, 1.0, 1.0, 1.0, 1.0, 1.0, 1.0, 1.0, 1.0, 1.0, 1.0, 1.0, 1.0, 1.0, 1.0, 1.0, 1.0, 1.0, 1.0, 1.0, 1.0, 1.0, 1.0, 1.0, 1.0, 1.0, 1.0, 1.0, 1.0, 1.0, 1.0, 1.0, 1.0, 1.0])
me_circle.materials.append(mat_material_001)
me_circle.use_remesh_preserve_volume = False
me_circle.use_remesh_preserve_attributes = False
me_circle.use_mirror_vertex_groups = False
me_circle.update()

# ---- objects
ob_potion = bpy.data.objects.new('Potion', me_circle)
ob_lamp = bpy.data.objects.new('Lamp', light_lamp)
ob_camera = bpy.data.objects.new('Camera', cam_camera)

# ---- transforms, parenting, visibility, modifiers, constraints
ob_potion.location = (0.0, 0.0, 0.0)
ob_potion.show_transparent = True
ob_potion.lineart.crease_threshold = 0.0
ob_lamp.location = (59.21, 12.56, 7.612)
ob_lamp.rotation_euler = (0.6503, 0.05522, 1.866)
ob_lamp.lock_rotations_4d = False
ob_lamp.empty_display_type = 'ARROWS'
ob_lamp.color = (0.0, 0.0, 0.0, 0.0)
ob_lamp.lineart.crease_threshold = 0.0
ob_camera.location = (7.481, -6.508, 5.344)
ob_camera.rotation_euler = (1.109, 0.0, 0.8149)
ob_camera.lock_rotations_4d = False
ob_camera.empty_display_type = 'ARROWS'
ob_camera.color = (0.0, 0.0, 0.0, 0.0)
ob_camera.display_type = 'WIRE'
ob_camera.lineart.crease_threshold = 0.0

# ---- collection membership
col_collection_1.objects.link(ob_potion)
col_collection_1.objects.link(ob_lamp)
col_collection_1.objects.link(ob_camera)

# ---- scene / render settings (as saved in the file)
scene.camera = ob_camera
scene.frame_start = 1; scene.frame_end = 250; scene.frame_set(1)
scene.render.engine = 'CYCLES'
scene.render.resolution_percentage = 50
scene.render.dither_intensity = 0.0
scene.cycles.use_denoising = False
scene.cycles.samples = 128
scene.cycles.sampling_pattern = 'TABULATED_SOBOL'
scene.cycles.use_adaptive_sampling = False
scene.cycles.use_light_tree = False
scene.cycles.blur_glossy = 0.0
scene.cycles.sample_clamp_indirect = 0.0
scene.view_settings.view_transform = 'Standard'
bpy.context.view_layer.update()
